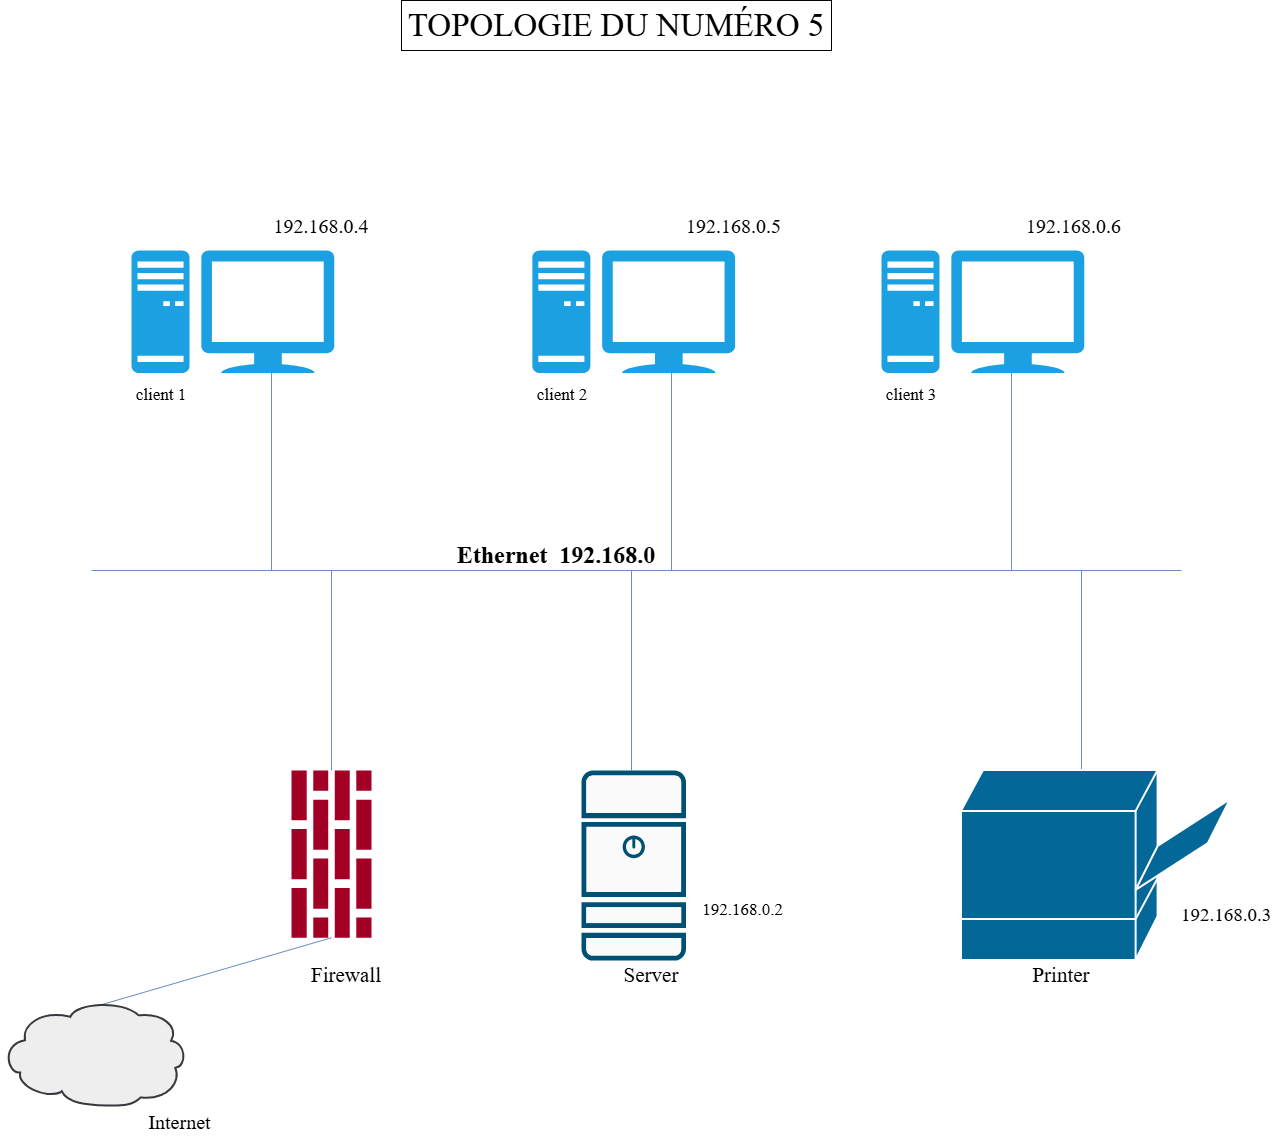

The diagram above was exported from draw.io. Its source (the exported page's mxGraphModel, read from the mxfile embedded in the PNG):
<mxGraphModel dx="2028" dy="560" grid="0" gridSize="10" guides="1" tooltips="1" connect="1" arrows="1" fold="1" page="1" pageScale="1" pageWidth="850" pageHeight="1100" math="0" shadow="0">
  <root>
    <mxCell id="0" />
    <mxCell id="1" parent="0" />
    <mxCell id="_rHnerneXhxGwNQP1TL7-2" parent="1" style="whiteSpace=wrap;html=1;" value="&lt;font face=&quot;Times New Roman&quot; style=&quot;font-size: 33px;&quot;&gt;TOPOLOGIE DU NUMÉRO 5&lt;/font&gt;" vertex="1">
      <mxGeometry height="50" width="430" x="390" y="30" as="geometry" />
    </mxCell>
    <mxCell id="_rHnerneXhxGwNQP1TL7-3" edge="1" parent="1" style="endArrow=none;html=1;rounded=0;defaultLabelBackgroundColor=page;fillColor=#dae8fc;strokeColor=#6c8ebf;" value="">
      <mxGeometry height="50" relative="1" width="50" as="geometry">
        <mxPoint x="80" y="600" as="sourcePoint" />
        <mxPoint x="1170" y="600" as="targetPoint" />
      </mxGeometry>
    </mxCell>
    <mxCell id="_rHnerneXhxGwNQP1TL7-4" edge="1" parent="1" style="endArrow=none;html=1;rounded=0;defaultLabelBackgroundColor=page;fillColor=#dae8fc;strokeColor=#6c8ebf;" value="">
      <mxGeometry height="50" relative="1" width="50" as="geometry">
        <mxPoint x="260" y="600" as="sourcePoint" />
        <mxPoint x="260" y="400" as="targetPoint" />
      </mxGeometry>
    </mxCell>
    <mxCell id="_rHnerneXhxGwNQP1TL7-5" edge="1" parent="1" style="endArrow=none;html=1;rounded=0;defaultLabelBackgroundColor=page;fillColor=#dae8fc;strokeColor=#6c8ebf;" value="">
      <mxGeometry height="50" relative="1" width="50" as="geometry">
        <mxPoint x="660" y="600" as="sourcePoint" />
        <mxPoint x="660" y="400" as="targetPoint" />
      </mxGeometry>
    </mxCell>
    <mxCell id="_rHnerneXhxGwNQP1TL7-6" edge="1" parent="1" style="endArrow=none;html=1;rounded=0;defaultLabelBackgroundColor=page;fillColor=#dae8fc;strokeColor=#6c8ebf;" value="">
      <mxGeometry height="50" relative="1" width="50" as="geometry">
        <mxPoint x="1000" y="600" as="sourcePoint" />
        <mxPoint x="1000" y="400" as="targetPoint" />
      </mxGeometry>
    </mxCell>
    <mxCell id="3zI1DooywYV5sJdMAJST-1" edge="1" parent="1" style="endArrow=none;html=1;rounded=0;defaultLabelBackgroundColor=page;fillColor=#dae8fc;strokeColor=#6c8ebf;" value="">
      <mxGeometry height="50" relative="1" width="50" as="geometry">
        <mxPoint x="320" y="800" as="sourcePoint" />
        <mxPoint x="320" y="600" as="targetPoint" />
      </mxGeometry>
    </mxCell>
    <mxCell id="3zI1DooywYV5sJdMAJST-2" edge="1" parent="1" style="endArrow=none;html=1;rounded=0;defaultLabelBackgroundColor=page;fillColor=#dae8fc;strokeColor=#6c8ebf;" value="">
      <mxGeometry height="50" relative="1" width="50" as="geometry">
        <mxPoint x="620" y="800" as="sourcePoint" />
        <mxPoint x="620" y="600" as="targetPoint" />
      </mxGeometry>
    </mxCell>
    <mxCell id="3zI1DooywYV5sJdMAJST-3" edge="1" parent="1" style="endArrow=none;html=1;rounded=0;defaultLabelBackgroundColor=page;fillColor=#dae8fc;strokeColor=#6c8ebf;" value="">
      <mxGeometry height="50" relative="1" width="50" as="geometry">
        <mxPoint x="1070" y="800" as="sourcePoint" />
        <mxPoint x="1070" y="600" as="targetPoint" />
      </mxGeometry>
    </mxCell>
    <mxCell id="3zI1DooywYV5sJdMAJST-4" parent="1" style="text;html=1;whiteSpace=wrap;strokeColor=none;fillColor=none;align=center;verticalAlign=middle;rounded=0;" value="&lt;font face=&quot;Times New Roman&quot; style=&quot;font-size: 24px;&quot;&gt;&lt;b&gt;Ethernet&amp;nbsp; 192.168.0&lt;/b&gt;&lt;/font&gt;" vertex="1">
      <mxGeometry height="30" width="210" x="440" y="570" as="geometry" />
    </mxCell>
    <mxCell id="3zI1DooywYV5sJdMAJST-5" parent="1" style="verticalLabelPosition=bottom;sketch=0;html=1;fillColor=#a20025;strokeColor=#6F0000;verticalAlign=top;pointerEvents=1;align=center;shape=mxgraph.cisco_safe.security_icons.firewall;labelPerimeter=1;direction=north;rotation=0;fontColor=#ffffff;" value="" vertex="1">
      <mxGeometry height="167.25" width="80" x="280" y="800" as="geometry" />
    </mxCell>
    <mxCell id="3zI1DooywYV5sJdMAJST-6" parent="1" style="text;html=1;whiteSpace=wrap;strokeColor=none;fillColor=none;align=center;verticalAlign=middle;rounded=0;" value="&lt;font style=&quot;font-size: 21px;&quot; face=&quot;Times New Roman&quot;&gt;Firewall&lt;/font&gt;" vertex="1">
      <mxGeometry height="30" width="110" x="280" y="990" as="geometry" />
    </mxCell>
    <mxCell id="3zI1DooywYV5sJdMAJST-7" edge="1" parent="1" style="endArrow=none;html=1;rounded=0;defaultLabelBackgroundColor=page;fillColor=#dae8fc;strokeColor=#6c8ebf;" value="">
      <mxGeometry height="50" relative="1" width="50" as="geometry">
        <mxPoint x="70" y="1040" as="sourcePoint" />
        <mxPoint x="320" y="967.25" as="targetPoint" />
      </mxGeometry>
    </mxCell>
    <mxCell id="3zI1DooywYV5sJdMAJST-9" parent="1" style="strokeColor=#36393d;sketch=0;html=1;pointerEvents=1;dashed=0;fillColor=#eeeeee;strokeWidth=2;verticalLabelPosition=bottom;verticalAlign=top;align=center;outlineConnect=0;shape=mxgraph.cisco.storage.cloud;labelPerimeter=1;" value="" vertex="1">
      <mxGeometry height="106" width="186" x="-10" y="1030" as="geometry" />
    </mxCell>
    <mxCell id="3zI1DooywYV5sJdMAJST-10" parent="1" style="text;html=1;whiteSpace=wrap;strokeColor=none;fillColor=none;align=center;verticalAlign=middle;rounded=0;" value="&lt;font face=&quot;Times New Roman&quot; style=&quot;font-size: 20px;&quot;&gt;Internet&lt;/font&gt;" vertex="1">
      <mxGeometry height="30" width="117" x="110" y="1136" as="geometry" />
    </mxCell>
    <mxCell id="3zI1DooywYV5sJdMAJST-12" parent="1" style="sketch=0;html=1;pointerEvents=1;dashed=0;fillColor=#036897;strokeColor=#ffffff;strokeWidth=2;verticalLabelPosition=bottom;verticalAlign=top;align=center;outlineConnect=0;shape=mxgraph.cisco.computers_and_peripherals.printer;labelPerimeter=1;" value="" vertex="1">
      <mxGeometry height="190" width="269" x="950" y="800" as="geometry" />
    </mxCell>
    <mxCell id="3zI1DooywYV5sJdMAJST-13" parent="1" style="text;html=1;whiteSpace=wrap;strokeColor=none;fillColor=none;align=center;verticalAlign=middle;rounded=0;" value="&lt;font face=&quot;Times New Roman&quot; style=&quot;font-size: 21px;&quot;&gt;Printer&lt;/font&gt;" vertex="1">
      <mxGeometry height="30" width="60" x="1020" y="990" as="geometry" />
    </mxCell>
    <mxCell id="3zI1DooywYV5sJdMAJST-14" parent="1" style="text;html=1;whiteSpace=wrap;strokeColor=none;fillColor=none;align=center;verticalAlign=middle;rounded=0;" value="&lt;font face=&quot;Times New Roman&quot; style=&quot;font-size: 19px;&quot;&gt;192.168.0.3&lt;/font&gt;" vertex="1">
      <mxGeometry height="30" width="110" x="1160" y="930" as="geometry" />
    </mxCell>
    <mxCell id="3zI1DooywYV5sJdMAJST-15" parent="1" style="sketch=0;points=[[0.015,0.015,0],[0.985,0.015,0],[0.985,0.985,0],[0.015,0.985,0],[0.25,0,0],[0.5,0,0],[0.75,0,0],[1,0.25,0],[1,0.5,0],[1,0.75,0],[0.75,1,0],[0.5,1,0],[0.25,1,0],[0,0.75,0],[0,0.5,0],[0,0.25,0]];verticalLabelPosition=bottom;html=1;verticalAlign=top;aspect=fixed;align=center;pointerEvents=1;shape=mxgraph.cisco19.server2;fillColor=#fafafa;strokeColor=#005073;labelPerimeter=1;" value="" vertex="1">
      <mxGeometry height="190" width="104.5" x="570" y="800" as="geometry" />
    </mxCell>
    <mxCell id="3zI1DooywYV5sJdMAJST-16" parent="1" style="text;html=1;whiteSpace=wrap;strokeColor=none;fillColor=none;align=center;verticalAlign=middle;rounded=0;" value="&lt;font face=&quot;Times New Roman&quot; style=&quot;font-size: 21px;&quot;&gt;Server&lt;/font&gt;" vertex="1">
      <mxGeometry height="30" width="60" x="610" y="990" as="geometry" />
    </mxCell>
    <mxCell id="3zI1DooywYV5sJdMAJST-17" parent="1" style="text;html=1;whiteSpace=wrap;strokeColor=none;fillColor=none;align=center;verticalAlign=middle;rounded=0;fontSize=15;fontFamily=Times New Roman;" value="&lt;font style=&quot;font-size: 17px;&quot;&gt;192.168.0.2&lt;/font&gt;" vertex="1">
      <mxGeometry height="40" width="117" x="673" y="920" as="geometry" />
    </mxCell>
    <mxCell id="3zI1DooywYV5sJdMAJST-18" parent="1" style="verticalLabelPosition=bottom;sketch=0;html=1;fillColor=#1ba1e2;strokeColor=#006EAF;verticalAlign=top;pointerEvents=1;align=center;shape=mxgraph.cisco_safe.iot_things_icons.icon15;labelPerimeter=1;direction=east;fontColor=#ffffff;flipV=0;legacyAnchorPoints=0;flipH=1;" value="" vertex="1">
      <mxGeometry height="122.5" width="202.75" x="120" y="280" as="geometry" />
    </mxCell>
    <mxCell id="3zI1DooywYV5sJdMAJST-19" parent="1" style="verticalLabelPosition=bottom;sketch=0;html=1;fillColor=#1ba1e2;strokeColor=#006EAF;verticalAlign=top;pointerEvents=1;align=center;shape=mxgraph.cisco_safe.iot_things_icons.icon15;labelPerimeter=1;direction=east;fontColor=#ffffff;flipV=0;legacyAnchorPoints=0;flipH=1;" value="" vertex="1">
      <mxGeometry height="122.5" width="202.75" x="520.87" y="280" as="geometry" />
    </mxCell>
    <mxCell id="3zI1DooywYV5sJdMAJST-20" parent="1" style="verticalLabelPosition=bottom;sketch=0;html=1;fillColor=#1ba1e2;strokeColor=#006EAF;verticalAlign=top;pointerEvents=1;align=center;shape=mxgraph.cisco_safe.iot_things_icons.icon15;labelPerimeter=1;direction=east;fontColor=#ffffff;flipV=0;legacyAnchorPoints=0;flipH=1;" value="" vertex="1">
      <mxGeometry height="122.5" width="202.75" x="870" y="280" as="geometry" />
    </mxCell>
    <mxCell id="3zI1DooywYV5sJdMAJST-21" parent="1" style="text;html=1;whiteSpace=wrap;strokeColor=none;fillColor=none;align=center;verticalAlign=middle;rounded=0;fontFamily=Times New Roman;fontSize=17;" value="client 1" vertex="1">
      <mxGeometry height="30" width="60" x="120" y="410" as="geometry" />
    </mxCell>
    <mxCell id="3zI1DooywYV5sJdMAJST-22" parent="1" style="text;html=1;whiteSpace=wrap;strokeColor=none;fillColor=none;align=center;verticalAlign=middle;rounded=0;" value="&lt;font face=&quot;Times New Roman&quot; style=&quot;font-size: 20px;&quot;&gt;192.168.0.4&lt;/font&gt;" vertex="1">
      <mxGeometry height="30" width="60" x="280" y="240" as="geometry" />
    </mxCell>
    <mxCell id="3zI1DooywYV5sJdMAJST-23" parent="1" style="text;html=1;whiteSpace=wrap;strokeColor=none;fillColor=none;align=center;verticalAlign=middle;rounded=0;fontFamily=Times New Roman;fontSize=17;" value="client 2" vertex="1">
      <mxGeometry height="30" width="60" x="520.87" y="410" as="geometry" />
    </mxCell>
    <mxCell id="3zI1DooywYV5sJdMAJST-24" parent="1" style="text;html=1;whiteSpace=wrap;strokeColor=none;fillColor=none;align=center;verticalAlign=middle;rounded=0;" value="&lt;font face=&quot;Times New Roman&quot; style=&quot;font-size: 20px;&quot;&gt;192.168.0.5&lt;/font&gt;" vertex="1">
      <mxGeometry height="30" width="104.5" x="670" y="240" as="geometry" />
    </mxCell>
    <mxCell id="3zI1DooywYV5sJdMAJST-25" parent="1" style="text;html=1;whiteSpace=wrap;strokeColor=none;fillColor=none;align=center;verticalAlign=middle;rounded=0;" value="&lt;font face=&quot;Times New Roman&quot; style=&quot;font-size: 20px;&quot;&gt;192.168.0.6&lt;/font&gt;" vertex="1">
      <mxGeometry height="30" width="104.5" x="1010" y="240" as="geometry" />
    </mxCell>
    <mxCell id="3zI1DooywYV5sJdMAJST-28" parent="1" style="text;html=1;whiteSpace=wrap;strokeColor=none;fillColor=none;align=center;verticalAlign=middle;rounded=0;fontFamily=Times New Roman;fontSize=17;" value="client 3" vertex="1">
      <mxGeometry height="30" width="60" x="870" y="410" as="geometry" />
    </mxCell>
  </root>
</mxGraphModel>